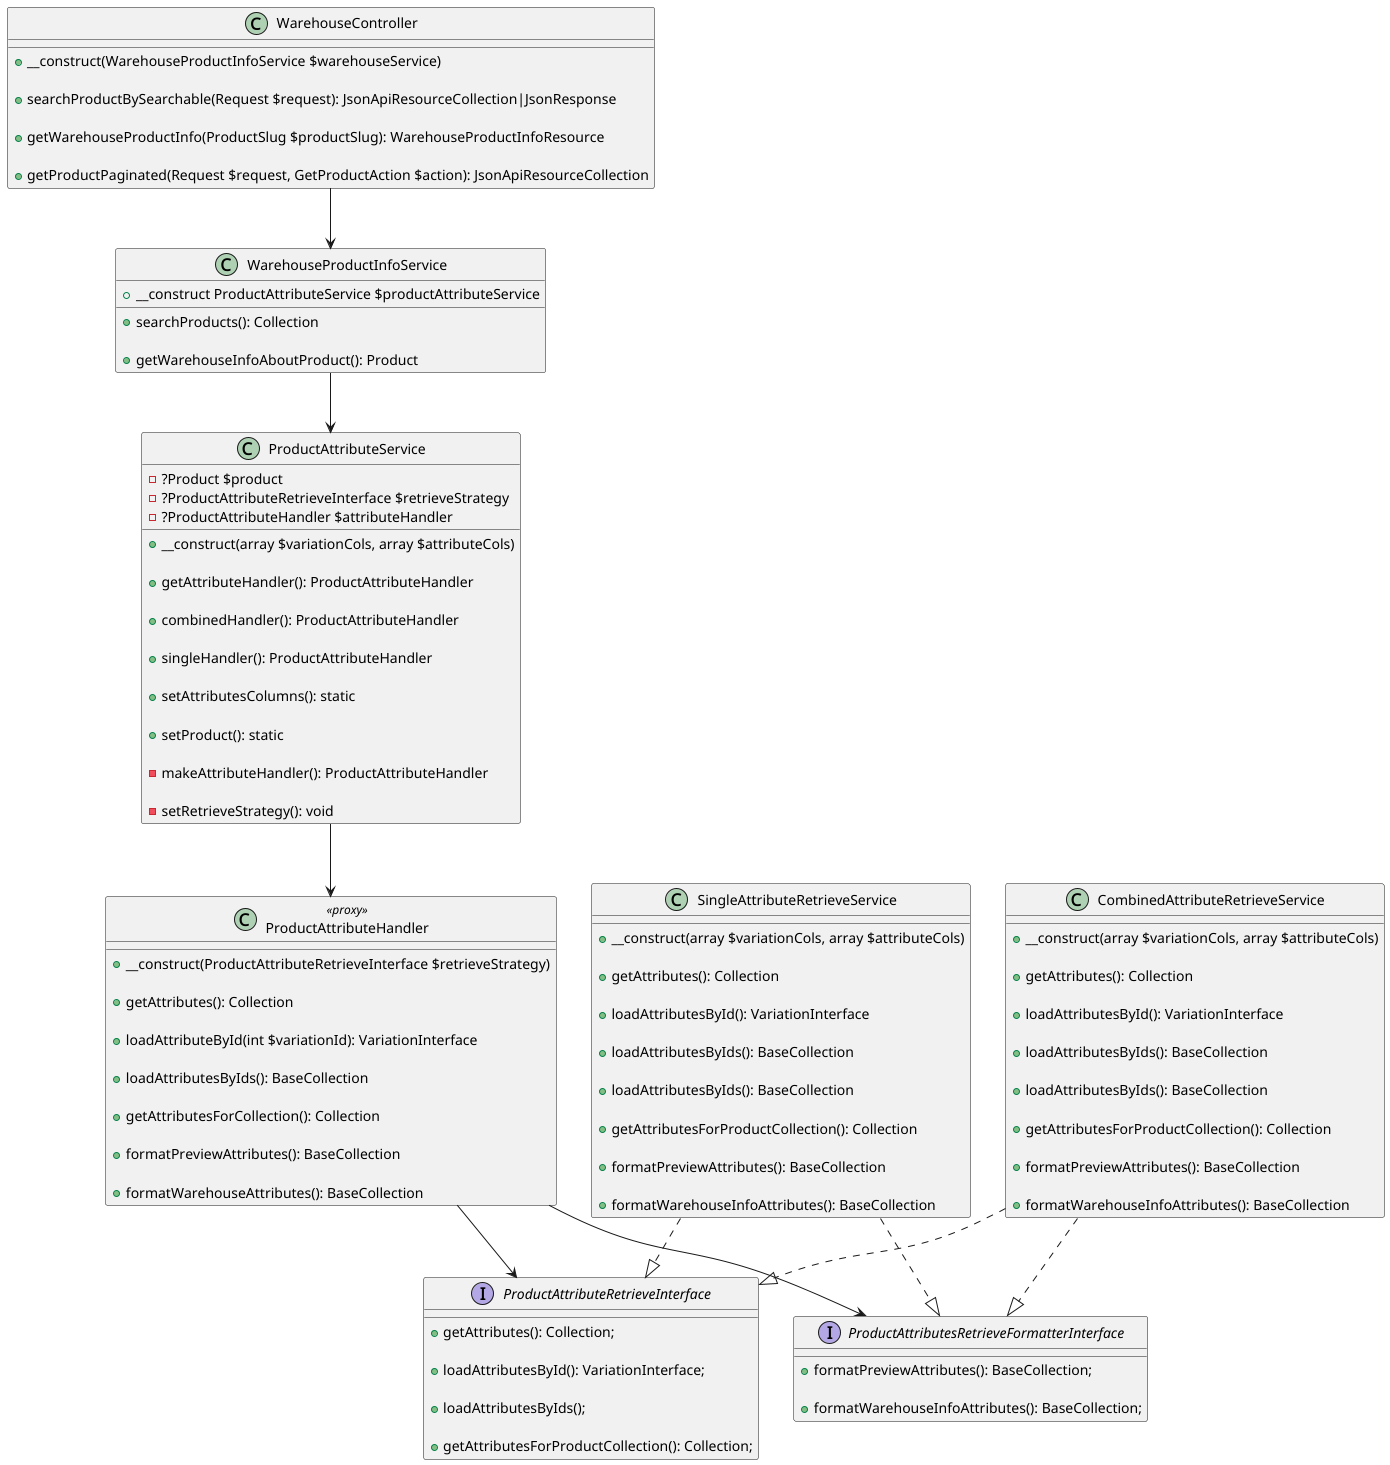

The diagram above was rendered by PlantUML. Its source (embedded in the PNG):
@startuml

class WarehouseController {
    + __construct(WarehouseProductInfoService $warehouseService)

    + searchProductBySearchable(Request $request): JsonApiResourceCollection|JsonResponse

    + getWarehouseProductInfo(ProductSlug $productSlug): WarehouseProductInfoResource

    + getProductPaginated(Request $request, GetProductAction $action): JsonApiResourceCollection
}

class WarehouseProductInfoService {
    + __construct ProductAttributeService $productAttributeService

    + searchProducts(): Collection

    + getWarehouseInfoAboutProduct(): Product
}

class ProductAttributeService {
    - ?Product $product
    - ?ProductAttributeRetrieveInterface $retrieveStrategy
    - ?ProductAttributeHandler $attributeHandler

    + __construct(array $variationCols, array $attributeCols)

    + getAttributeHandler(): ProductAttributeHandler

    + combinedHandler(): ProductAttributeHandler

    + singleHandler(): ProductAttributeHandler

    + setAttributesColumns(): static

    + setProduct(): static

    - makeAttributeHandler(): ProductAttributeHandler

    - setRetrieveStrategy(): void
}

class ProductAttributeHandler <<proxy>> {
    + __construct(ProductAttributeRetrieveInterface $retrieveStrategy)

    + getAttributes(): Collection

    + loadAttributeById(int $variationId): VariationInterface

    + loadAttributesByIds(): BaseCollection

    + getAttributesForCollection(): Collection

    + formatPreviewAttributes(): BaseCollection

    + formatWarehouseAttributes(): BaseCollection
}

interface ProductAttributeRetrieveInterface {
    + getAttributes(): Collection;

    + loadAttributesById(): VariationInterface;

    + loadAttributesByIds();

    + getAttributesForProductCollection(): Collection;
}

interface ProductAttributesRetrieveFormatterInterface {
    + formatPreviewAttributes(): BaseCollection;

    + formatWarehouseInfoAttributes(): BaseCollection;
}

class SingleAttributeRetrieveService {
    + __construct(array $variationCols, array $attributeCols)

    + getAttributes(): Collection

    + loadAttributesById(): VariationInterface

    + loadAttributesByIds(): BaseCollection

    + loadAttributesByIds(): BaseCollection

    + getAttributesForProductCollection(): Collection

    + formatPreviewAttributes(): BaseCollection

    + formatWarehouseInfoAttributes(): BaseCollection
}

class CombinedAttributeRetrieveService {
    + __construct(array $variationCols, array $attributeCols)

    + getAttributes(): Collection

    + loadAttributesById(): VariationInterface

    + loadAttributesByIds(): BaseCollection

    + loadAttributesByIds(): BaseCollection

    + getAttributesForProductCollection(): Collection

    + formatPreviewAttributes(): BaseCollection

    + formatWarehouseInfoAttributes(): BaseCollection
}

WarehouseController --> WarehouseProductInfoService
WarehouseProductInfoService --> ProductAttributeService
ProductAttributeService --> ProductAttributeHandler
ProductAttributeHandler --> ProductAttributeRetrieveInterface
ProductAttributeHandler --> ProductAttributesRetrieveFormatterInterface

SingleAttributeRetrieveService ..|> ProductAttributeRetrieveInterface
SingleAttributeRetrieveService ..|> ProductAttributesRetrieveFormatterInterface

CombinedAttributeRetrieveService ..|> ProductAttributeRetrieveInterface
CombinedAttributeRetrieveService ..|> ProductAttributesRetrieveFormatterInterface
@enduml